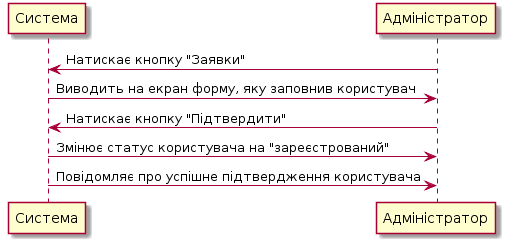

The diagram above was rendered by PlantUML. Its source (embedded in the PNG):
@startuml
Система <- Адміністратор: Натискає кнопку "Заявки"
Система -> Адміністратор: Виводить на екран форму, яку заповнив користувач
Система <- Адміністратор: Натискає кнопку "Підтвердити"
Система -> Адміністратор: Змінює статус користувача на "зареєстрований"
Система -> Адміністратор: Повідомляє про успішне підтвердження користувача
@enduml